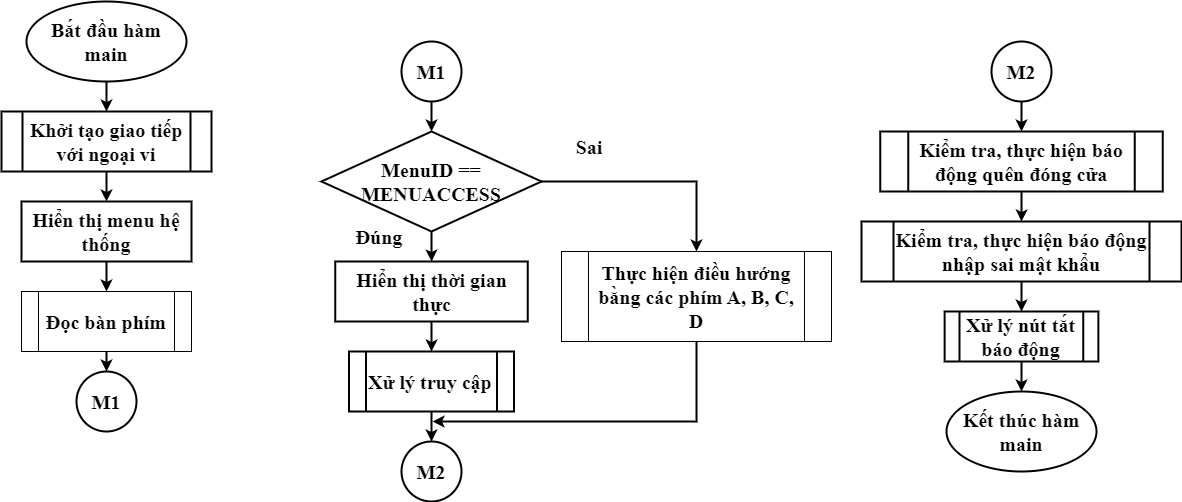

The diagram above was exported from draw.io. Its source (the exported page's mxGraphModel, read from the mxfile embedded in the PNG):
<mxGraphModel dx="1630" dy="544" grid="1" gridSize="10" guides="1" tooltips="1" connect="1" arrows="1" fold="1" page="1" pageScale="1" pageWidth="850" pageHeight="1100" math="0" shadow="0">
  <root>
    <mxCell id="0" />
    <mxCell id="1" parent="0" />
    <mxCell id="XCPFlrFazRPwGxz09RWL-25" style="edgeStyle=orthogonalEdgeStyle;rounded=0;orthogonalLoop=1;jettySize=auto;html=1;exitX=1;exitY=0.5;exitDx=0;exitDy=0;entryX=0.5;entryY=0;entryDx=0;entryDy=0;strokeWidth=2;fontSize=20;fontFamily=Times New Roman;fontStyle=1" parent="1" source="XCPFlrFazRPwGxz09RWL-7" target="aA7Yho0MTrzrNq6ZITcg-2" edge="1">
      <mxGeometry relative="1" as="geometry">
        <mxPoint x="537.5" y="570" as="targetPoint" />
      </mxGeometry>
    </mxCell>
    <mxCell id="XCPFlrFazRPwGxz09RWL-26" value="" style="edgeStyle=orthogonalEdgeStyle;rounded=0;orthogonalLoop=1;jettySize=auto;html=1;strokeWidth=2;fontSize=20;fontFamily=Times New Roman;fontStyle=1" parent="1" source="XCPFlrFazRPwGxz09RWL-7" target="XCPFlrFazRPwGxz09RWL-10" edge="1">
      <mxGeometry relative="1" as="geometry" />
    </mxCell>
    <mxCell id="XCPFlrFazRPwGxz09RWL-7" value="MenuID == MENUACCESS" style="rhombus;whiteSpace=wrap;html=1;strokeWidth=2;fontSize=20;fontFamily=Times New Roman;fontStyle=1" parent="1" vertex="1">
      <mxGeometry x="160" y="450" width="220" height="100" as="geometry" />
    </mxCell>
    <mxCell id="aA7Yho0MTrzrNq6ZITcg-5" style="edgeStyle=orthogonalEdgeStyle;rounded=0;orthogonalLoop=1;jettySize=auto;html=1;exitX=0.5;exitY=1;exitDx=0;exitDy=0;entryX=0.5;entryY=0;entryDx=0;entryDy=0;fontSize=13;strokeWidth=2;" parent="1" source="XCPFlrFazRPwGxz09RWL-9" target="aA7Yho0MTrzrNq6ZITcg-4" edge="1">
      <mxGeometry relative="1" as="geometry" />
    </mxCell>
    <mxCell id="XCPFlrFazRPwGxz09RWL-9" value="Xử lý truy cập" style="shape=process;whiteSpace=wrap;html=1;backgroundOutline=1;strokeWidth=2;fontSize=20;fontFamily=Times New Roman;fontStyle=1;align=left;" parent="1" vertex="1">
      <mxGeometry x="187.5" y="670" width="165" height="60" as="geometry" />
    </mxCell>
    <mxCell id="XCPFlrFazRPwGxz09RWL-27" value="" style="edgeStyle=orthogonalEdgeStyle;rounded=0;orthogonalLoop=1;jettySize=auto;html=1;strokeWidth=2;fontSize=20;fontFamily=Times New Roman;fontStyle=1" parent="1" source="XCPFlrFazRPwGxz09RWL-10" target="XCPFlrFazRPwGxz09RWL-9" edge="1">
      <mxGeometry relative="1" as="geometry" />
    </mxCell>
    <mxCell id="XCPFlrFazRPwGxz09RWL-10" value="Hiển thị thời gian thực" style="rounded=0;whiteSpace=wrap;html=1;strokeWidth=2;fontSize=20;fontFamily=Times New Roman;fontStyle=1" parent="1" vertex="1">
      <mxGeometry x="173.75" y="580" width="192.5" height="60" as="geometry" />
    </mxCell>
    <mxCell id="XCPFlrFazRPwGxz09RWL-37" value="" style="endArrow=classic;html=1;rounded=0;exitX=0.5;exitY=1;exitDx=0;exitDy=0;strokeWidth=2;fontSize=20;fontFamily=Times New Roman;fontStyle=1" parent="1" source="aA7Yho0MTrzrNq6ZITcg-2" edge="1">
      <mxGeometry width="50" height="50" relative="1" as="geometry">
        <mxPoint x="537.5" y="660" as="sourcePoint" />
        <mxPoint x="271" y="740" as="targetPoint" />
        <Array as="points">
          <mxPoint x="535" y="740" />
        </Array>
      </mxGeometry>
    </mxCell>
    <mxCell id="_z30vPa9xvEplYzG8e8M-28" value="" style="edgeStyle=orthogonalEdgeStyle;rounded=0;orthogonalLoop=1;jettySize=auto;html=1;strokeWidth=2;fontFamily=Times New Roman;fontStyle=1;fontSize=20;" parent="1" source="XCPFlrFazRPwGxz09RWL-40" target="_z30vPa9xvEplYzG8e8M-24" edge="1">
      <mxGeometry relative="1" as="geometry" />
    </mxCell>
    <mxCell id="XCPFlrFazRPwGxz09RWL-40" value="Kiểm tra, thực hiện báo động nhập sai mật khẩu" style="shape=process;whiteSpace=wrap;html=1;backgroundOutline=1;strokeWidth=2;fontSize=20;fontFamily=Times New Roman;fontStyle=1;align=center;" parent="1" vertex="1">
      <mxGeometry x="700" y="540" width="320" height="60" as="geometry" />
    </mxCell>
    <mxCell id="XCPFlrFazRPwGxz09RWL-41" value="Kết thúc hàm main" style="ellipse;whiteSpace=wrap;html=1;strokeWidth=2;fontSize=20;fontFamily=Times New Roman;fontStyle=1" parent="1" vertex="1">
      <mxGeometry x="785" y="710" width="150" height="80" as="geometry" />
    </mxCell>
    <mxCell id="_z30vPa9xvEplYzG8e8M-21" value="Đúng" style="text;html=1;strokeColor=none;fillColor=none;align=center;verticalAlign=middle;whiteSpace=wrap;rounded=0;fontStyle=1;fontFamily=Times New Roman;fontSize=20;strokeWidth=2;" parent="1" vertex="1">
      <mxGeometry x="187.5" y="540" width="60" height="30" as="geometry" />
    </mxCell>
    <mxCell id="_z30vPa9xvEplYzG8e8M-22" value="Sai" style="text;html=1;strokeColor=none;fillColor=none;align=center;verticalAlign=middle;whiteSpace=wrap;rounded=0;fontStyle=1;fontFamily=Times New Roman;fontSize=20;strokeWidth=2;" parent="1" vertex="1">
      <mxGeometry x="397.5" y="450" width="60" height="30" as="geometry" />
    </mxCell>
    <mxCell id="_z30vPa9xvEplYzG8e8M-29" value="" style="edgeStyle=orthogonalEdgeStyle;rounded=0;orthogonalLoop=1;jettySize=auto;html=1;strokeWidth=2;fontFamily=Times New Roman;fontStyle=1;fontSize=20;" parent="1" source="_z30vPa9xvEplYzG8e8M-24" target="XCPFlrFazRPwGxz09RWL-41" edge="1">
      <mxGeometry relative="1" as="geometry" />
    </mxCell>
    <mxCell id="_z30vPa9xvEplYzG8e8M-24" value="Xử lý nút tắt báo động" style="shape=process;whiteSpace=wrap;html=1;backgroundOutline=1;strokeWidth=2;fontSize=20;fontFamily=Times New Roman;fontStyle=1;align=center;" parent="1" vertex="1">
      <mxGeometry x="783.12" y="630" width="153.75" height="50" as="geometry" />
    </mxCell>
    <mxCell id="_z30vPa9xvEplYzG8e8M-27" value="" style="edgeStyle=orthogonalEdgeStyle;rounded=0;orthogonalLoop=1;jettySize=auto;html=1;strokeWidth=2;fontFamily=Times New Roman;fontStyle=1;fontSize=20;" parent="1" source="_z30vPa9xvEplYzG8e8M-25" target="XCPFlrFazRPwGxz09RWL-40" edge="1">
      <mxGeometry relative="1" as="geometry" />
    </mxCell>
    <mxCell id="_z30vPa9xvEplYzG8e8M-25" value="Kiểm tra, thực hiện báo động quên đóng cửa" style="shape=process;whiteSpace=wrap;html=1;backgroundOutline=1;strokeWidth=2;fontSize=20;fontFamily=Times New Roman;fontStyle=1;align=center;" parent="1" vertex="1">
      <mxGeometry x="718.75" y="450" width="282.5" height="60" as="geometry" />
    </mxCell>
    <mxCell id="tlRjyBwh2CmH-G3RnYh4-1" value="" style="edgeStyle=orthogonalEdgeStyle;rounded=0;orthogonalLoop=1;jettySize=auto;html=1;strokeWidth=2;fontSize=20;fontFamily=Times New Roman;fontStyle=1" parent="1" source="tlRjyBwh2CmH-G3RnYh4-2" target="tlRjyBwh2CmH-G3RnYh4-6" edge="1">
      <mxGeometry relative="1" as="geometry" />
    </mxCell>
    <mxCell id="tlRjyBwh2CmH-G3RnYh4-2" value="Bắt đầu hàm main" style="ellipse;whiteSpace=wrap;html=1;strokeWidth=2;fontSize=20;fontFamily=Times New Roman;fontStyle=1" parent="1" vertex="1">
      <mxGeometry x="-135" y="320" width="160" height="80" as="geometry" />
    </mxCell>
    <mxCell id="aA7Yho0MTrzrNq6ZITcg-8" style="edgeStyle=orthogonalEdgeStyle;rounded=0;orthogonalLoop=1;jettySize=auto;html=1;exitX=0.5;exitY=1;exitDx=0;exitDy=0;entryX=0.5;entryY=0;entryDx=0;entryDy=0;strokeWidth=2;" parent="1" source="tlRjyBwh2CmH-G3RnYh4-4" target="aA7Yho0MTrzrNq6ZITcg-1" edge="1">
      <mxGeometry relative="1" as="geometry" />
    </mxCell>
    <mxCell id="tlRjyBwh2CmH-G3RnYh4-4" value="Hiển thị menu hệ thống" style="rounded=0;whiteSpace=wrap;html=1;strokeWidth=2;fontSize=20;fontFamily=Times New Roman;fontStyle=1" parent="1" vertex="1">
      <mxGeometry x="-140" y="520" width="170" height="60" as="geometry" />
    </mxCell>
    <mxCell id="aA7Yho0MTrzrNq6ZITcg-10" style="edgeStyle=orthogonalEdgeStyle;rounded=0;orthogonalLoop=1;jettySize=auto;html=1;exitX=0.5;exitY=1;exitDx=0;exitDy=0;entryX=0.5;entryY=0;entryDx=0;entryDy=0;strokeWidth=2;" parent="1" source="tlRjyBwh2CmH-G3RnYh4-6" target="tlRjyBwh2CmH-G3RnYh4-4" edge="1">
      <mxGeometry relative="1" as="geometry" />
    </mxCell>
    <mxCell id="tlRjyBwh2CmH-G3RnYh4-6" value="Khởi tạo giao tiếp với ngoại vi" style="shape=process;whiteSpace=wrap;html=1;backgroundOutline=1;strokeWidth=2;fontSize=20;fontFamily=Times New Roman;fontStyle=1" parent="1" vertex="1">
      <mxGeometry x="-160" y="430" width="210" height="60" as="geometry" />
    </mxCell>
    <mxCell id="tlRjyBwh2CmH-G3RnYh4-9" value="M1" style="ellipse;whiteSpace=wrap;html=1;aspect=fixed;strokeWidth=2;fontFamily=Times New Roman;fontStyle=1;fontSize=20;" parent="1" vertex="1">
      <mxGeometry x="-85" y="690" width="60" height="60" as="geometry" />
    </mxCell>
    <mxCell id="tlRjyBwh2CmH-G3RnYh4-11" value="" style="edgeStyle=orthogonalEdgeStyle;rounded=0;orthogonalLoop=1;jettySize=auto;html=1;strokeWidth=2;fontFamily=Times New Roman;fontStyle=1;fontSize=20;" parent="1" source="tlRjyBwh2CmH-G3RnYh4-10" target="XCPFlrFazRPwGxz09RWL-7" edge="1">
      <mxGeometry relative="1" as="geometry" />
    </mxCell>
    <mxCell id="tlRjyBwh2CmH-G3RnYh4-10" value="M1" style="ellipse;whiteSpace=wrap;html=1;aspect=fixed;strokeWidth=2;fontFamily=Times New Roman;fontStyle=1;fontSize=20;" parent="1" vertex="1">
      <mxGeometry x="240" y="360" width="60" height="60" as="geometry" />
    </mxCell>
    <mxCell id="aA7Yho0MTrzrNq6ZITcg-9" style="edgeStyle=orthogonalEdgeStyle;rounded=0;orthogonalLoop=1;jettySize=auto;html=1;exitX=0.5;exitY=1;exitDx=0;exitDy=0;entryX=0.5;entryY=0;entryDx=0;entryDy=0;strokeWidth=2;" parent="1" source="aA7Yho0MTrzrNq6ZITcg-1" target="tlRjyBwh2CmH-G3RnYh4-9" edge="1">
      <mxGeometry relative="1" as="geometry" />
    </mxCell>
    <mxCell id="aA7Yho0MTrzrNq6ZITcg-1" value="Đọc bàn phím" style="shape=process;whiteSpace=wrap;html=1;backgroundOutline=1;fontSize=20;fontFamily=Times New Roman;fontStyle=1" parent="1" vertex="1">
      <mxGeometry x="-140" y="610" width="170" height="60" as="geometry" />
    </mxCell>
    <mxCell id="aA7Yho0MTrzrNq6ZITcg-2" value="Thực hiện điều hướng bằng các phím A, B, C, D" style="shape=process;whiteSpace=wrap;html=1;backgroundOutline=1;fontFamily=Times New Roman;fontSize=20;fontStyle=1" parent="1" vertex="1">
      <mxGeometry x="400" y="570" width="270" height="90" as="geometry" />
    </mxCell>
    <mxCell id="aA7Yho0MTrzrNq6ZITcg-4" value="M2" style="ellipse;whiteSpace=wrap;html=1;aspect=fixed;strokeWidth=2;fontFamily=Times New Roman;fontStyle=1;fontSize=20;" parent="1" vertex="1">
      <mxGeometry x="240" y="760" width="60" height="60" as="geometry" />
    </mxCell>
    <mxCell id="aA7Yho0MTrzrNq6ZITcg-7" style="edgeStyle=orthogonalEdgeStyle;rounded=0;orthogonalLoop=1;jettySize=auto;html=1;entryX=0.5;entryY=0;entryDx=0;entryDy=0;strokeWidth=2;" parent="1" source="aA7Yho0MTrzrNq6ZITcg-6" target="_z30vPa9xvEplYzG8e8M-25" edge="1">
      <mxGeometry relative="1" as="geometry" />
    </mxCell>
    <mxCell id="aA7Yho0MTrzrNq6ZITcg-6" value="M2" style="ellipse;whiteSpace=wrap;html=1;aspect=fixed;strokeWidth=2;fontFamily=Times New Roman;fontStyle=1;fontSize=20;" parent="1" vertex="1">
      <mxGeometry x="830" y="360" width="60" height="60" as="geometry" />
    </mxCell>
  </root>
</mxGraphModel>